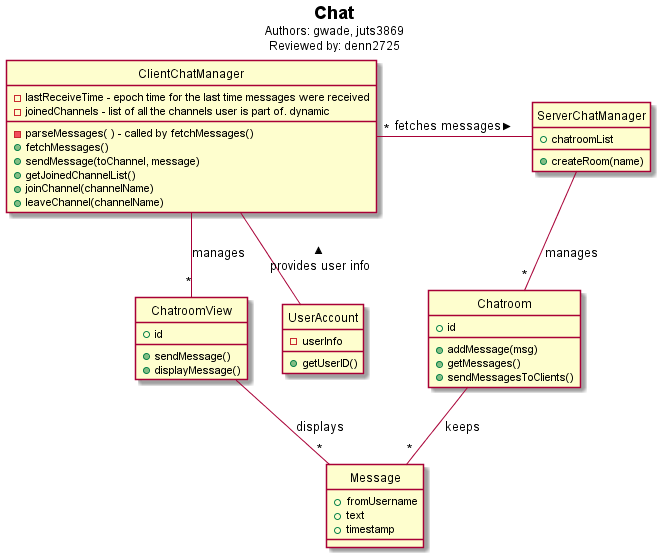

The diagram above was rendered by PlantUML. Its source (embedded in the PNG):
@startuml
hide circle
hide empty members

Title <b>Chat</b>\n<size:12>Authors: gwade, juts3869\n<size:12>Reviewed by: denn2725


class "ServerChatManager" as chat{
	+chatroomList
	+createRoom(name)

}

class "Chatroom" as chatroom{
	+id
	+addMessage(msg)
	+getMessages()
	+sendMessagesToClients()
}

/'
class "Chat Message" as chatMsg{
	+fromUsername
	+text
	+timestamp
}
'/


class "ClientChatManager" as clientChat{
	-lastReceiveTime - epoch time for the last time messages were received
	-joinedChannels - list of all the channels user is part of. dynamic

	-parseMessages( ) - called by fetchMessages()
	+fetchMessages()
	+sendMessage(toChannel, message)
	+getJoinedChannelList()
	+joinChannel(channelName)
	+leaveChannel(channelName)
}

class "ChatroomView" as clientChatroom{
	+id
	+sendMessage()
	+displayMessage()
}


class "Message" as msg{
'	+fromID
	+fromUsername
	+text
	+timestamp
}


class "UserAccount" as userAccount{
	-userInfo
	+getUserID()
}


chat  -- "*" chatroom : manages
chatroom  -- "*" msg : keeps

clientChat  -- "*" clientChatroom : manages
userAccount  -up-  clientChat : provides user info >
clientChatroom  -- "*" msg : displays

'projectChat -r-|> clientChatroom

clientChat "*" -r- chat : fetches messages >

@enduml